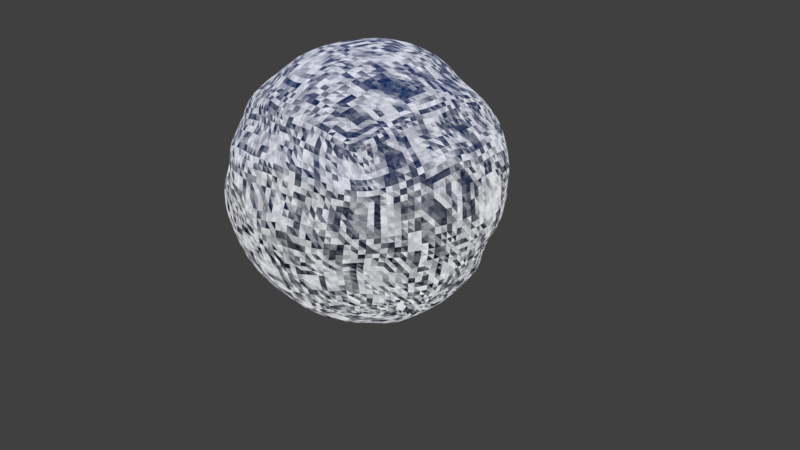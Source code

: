 # Source: Water.blend  (saved by Blender 2.79.0; exported with 4.5.12 LTS)
import bpy
from mathutils import Matrix  # noqa: F401  (used for matrix-valued properties, if any)

bpy.ops.wm.read_factory_settings(use_empty=True)
scene = bpy.context.scene
scene.name = 'Scene'

# ---- collections
col_collection_1 = bpy.data.collections.new('Collection 1'); scene.collection.children.link(col_collection_1)

# ---- materials (node trees are filled in below, after node groups)
mat_material_002 = bpy.data.materials.new('Material.002')
mat_material_002.alpha_threshold = 0.0
mat_material_002.roughness = 0.5

# ---- material node trees
mat_material_002.use_nodes = True; mat_material_002.node_tree.nodes.clear()
_N = mat_material_002.node_tree.nodes; _L = mat_material_002.node_tree.links
n0 = _N.new('ShaderNodeOutputMaterial'); n0.name = 'Material Output'; n0.location = (971, 280)
n1 = _N.new('ShaderNodeMixShader'); n1.name = 'Mix Shader'; n1.location = (745, 305)
n1.inputs[0].default_value = 0.2903
n2 = _N.new('ShaderNodeBsdfDiffuse'); n2.name = 'Diffuse BSDF.001'; n2.location = (-16, 337)
n2.inputs[0].default_value = (0.002927, 0.1618, 0.8, 1.0)
n3 = _N.new('ShaderNodeBump'); n3.name = 'Bump'; n3.location = (-273, 166)
n3.inputs[1].default_value = 4.3
n3.inputs[2].default_value = 1.0
n4 = _N.new('ShaderNodeMixShader'); n4.name = 'Mix Shader.001'; n4.location = (445, 328)
n4.inputs[0].default_value = 0.7366
n5 = _N.new('ShaderNodeBsdfTransparent'); n5.name = 'Transparent BSDF'; n5.location = (498, 127)
n6 = _N.new('ShaderNodeMix'); n6.name = 'Mix'; n6.location = (278, 128)
n6.data_type = 'RGBA'
n6.blend_type = 'ADD'
n6.inputs[0].default_value = 0.6935
n7 = _N.new('ShaderNodeTexWave'); n7.name = 'Wave Texture'; n7.location = (4, 147)
n7.bands_direction = 'DIAGONAL'
n7.rings_direction = 'SPHERICAL'
n7.inputs[1].default_value = 3.5
n7.inputs[2].default_value = 9.8
n7.inputs[3].default_value = 16.0
n7.inputs[4].default_value = 2.5
n7.inputs[6].default_value = 1.571
_L.new(n1.outputs[0], n0.inputs[0])
_L.new(n5.outputs[0], n1.inputs[2])
_L.new(n4.outputs[0], n1.inputs[1])
_L.new(n2.outputs[0], n4.inputs[1])
_L.new(n7.outputs[0], n6.inputs[6])
_L.new(n7.outputs[1], n4.inputs[2])
_L.new(n3.outputs[0], n7.inputs[0])
_L.new(n6.outputs[2], n5.inputs[0])
n0.is_active_output = True

# ---- world
world_world = bpy.data.worlds.new('World'); scene.world = world_world
world_world.color = (0.05088, 0.05088, 0.05088)
world_world.use_sun_shadow = False
world_world.sun_shadow_jitter_overblur = 0.0
world_world.cycles.sampling_method = 'MANUAL'

# ---- cameras
cam_camera = bpy.data.cameras.new('Camera')
cam_camera.clip_end = 100.0
cam_camera.lens = 35.0
cam_camera.sensor_width = 32.0
cam_camera.sensor_height = 18.0
cam_camera.ortho_scale = 7.314
cam_camera.dof.focus_distance = 0.0

# ---- lights
light_sun = bpy.data.lights.new('Sun', 'SUN')
light_sun.transmission_factor = 0.0
light_sun.angle = 0.1993
light_sun.energy = 1.0
light_sun.shadow_buffer_clip_start = 0.5
light_sun.shadow_soft_size = 0.1
light_sun.shadow_cascade_max_distance = 1000.0
light_sun_001 = bpy.data.lights.new('Sun.001', 'SUN')
light_sun_001.transmission_factor = 0.0
light_sun_001.angle = 0.1993
light_sun_001.energy = 1.0
light_sun_001.shadow_buffer_clip_start = 0.5
light_sun_001.shadow_soft_size = 0.1
light_sun_001.shadow_cascade_max_distance = 1000.0

# ---- meshes
me_cube = bpy.data.meshes.new('Cube')
me_cube.from_pydata([(1.05, 0.9853, -0.9828), (0.9564, -1.042, -0.9793), (-1.026, -0.9574, -1.002), (-1.007, 1.033, -0.9979), (1.028, 1.009, 1.01), (0.9527, -0.9961, 0.9952), (-1.027, -1.023, 1.029), (-1.034, 0.9652, 0.9902), (1.095, 0.8081, -1.128), (1.187, 0.5733, -1.142), (1.22, 0.2868, -1.196), (1.27, 0.0783, -1.231), (1.208, -0.08667, -1.259), (1.196, -0.381, -1.234), (1.109, -0.4987, -1.152), (1.136, -0.8284, -1.065), (0.7861, 1.066, -1.082), (0.6312, 1.17, -1.138), (0.3456, 1.239, -1.225), (0.1459, 1.21, -1.221), (-0.125, 1.23, -1.235), (-0.3524, 1.175, -1.213), (-0.5556, 1.158, -1.097), (-0.7283, 1.112, -1.065), (1.037, 1.098, -0.771), (1.064, 1.159, -0.5722), (1.114, 1.214, -0.3096), (1.215, 1.252, -0.1575), (1.219, 1.229, 0.1099), (1.251, 1.197, 0.3532), (1.178, 1.152, 0.6311), (1.058, 1.09, 0.8165), (0.8161, -1.095, -1.121), (0.5709, -1.137, -1.142), (0.3474, -1.205, -1.205), (0.09924, -1.18, -1.226), (-0.1809, -1.222, -1.213), (-0.3939, -1.21, -1.168), (-0.5669, -1.132, -1.15), (-0.7837, -1.114, -1.077), (1.102, -1.111, -0.8263), (1.172, -1.155, -0.6063), (1.188, -1.228, -0.3041), (1.242, -1.235, -0.1281), (1.235, -1.232, 0.08334), (1.214, -1.147, 0.3551), (1.221, -1.1, 0.6046), (1.06, -1.054, 0.7742), (-1.039, -0.73, -1.065), (-1.143, -0.6417, -1.173), (-1.169, -0.3513, -1.194), (-1.227, -0.1341, -1.214), (-1.224, 0.1151, -1.146), (-1.214, 0.3844, -1.193), (-1.194, 0.5715, -1.161), (-1.066, 0.7288, -1.118), (-1.105, -1.042, -0.8059), (-1.132, -1.172, -0.5764), (-1.223, -1.186, -0.3911), (-1.17, -1.276, -0.1199), (-1.244, -1.243, 0.1192), (-1.194, -1.165, 0.378), (-1.181, -1.192, 0.516), (-1.043, -1.097, 0.773), (-1.089, 1.059, -0.8541), (-1.162, 1.195, -0.576), (-1.18, 1.175, -0.3366), (-1.178, 1.282, -0.08492), (-1.203, 1.256, 0.119), (-1.194, 1.214, 0.361), (-1.094, 1.125, 0.567), (-1.089, 1.06, 0.8275), (1.099, 0.7931, 1.133), (1.153, 0.5523, 1.129), (1.19, 0.3718, 1.22), (1.229, 0.1322, 1.236), (1.23, -0.106, 1.174), (1.155, -0.3947, 1.233), (1.134, -0.6502, 1.143), (1.097, -0.8009, 1.114), (0.8759, 1.089, 1.067), (0.5861, 1.089, 1.112), (0.3841, 1.155, 1.205), (0.1158, 1.186, 1.216), (-0.07412, 1.235, 1.235), (-0.3668, 1.209, 1.258), (-0.6498, 1.16, 1.096), (-0.7596, 1.119, 1.077), (0.8065, -1.07, 1.052), (0.6055, -1.171, 1.169), (0.3695, -1.202, 1.182), (0.05937, -1.302, 1.219), (-0.1134, -1.238, 1.189), (-0.3981, -1.17, 1.239), (-0.5831, -1.165, 1.153), (-0.8142, -1.088, 1.112), (-1.103, -0.8159, 1.074), (-1.176, -0.5592, 1.154), (-1.166, -0.4378, 1.214), (-1.255, -0.141, 1.207), (-1.233, 0.128, 1.25), (-1.206, 0.3476, 1.166), (-1.093, 0.5284, 1.126), (-1.093, 0.8223, 1.098), (0.9364, 1.191, 0.8766), (0.6578, 1.298, 1.009), (0.4268, 1.346, 1.015), (0.09362, 1.414, 1.038), (-0.1311, 1.378, 1.062), (-0.4071, 1.331, 1.035), (-0.6515, 1.279, 1.009), (-0.9022, 1.193, 0.913), (1.001, 1.329, 0.7138), (0.6825, 1.443, 0.7462), (0.4652, 1.417, 0.7806), (0.2056, 1.536, 0.8005), (-0.07253, 1.55, 0.7787), (-0.3275, 1.479, 0.7817), (-0.6199, 1.348, 0.7256), (-0.8916, 1.234, 0.6621), (0.9353, 1.445, 0.4118), (0.7731, 1.531, 0.4696), (0.5043, 1.593, 0.4962), (0.1894, 1.683, 0.4994), (-0.1004, 1.639, 0.498), (-0.423, 1.635, 0.5174), (-0.7319, 1.546, 0.4274), (-0.9099, 1.366, 0.4348), (0.9644, 1.464, 0.1743), (0.7986, 1.495, 0.1583), (0.4619, 1.69, 0.1503), (0.161, 1.728, 0.1945), (-0.09995, 1.735, 0.1193), (-0.4087, 1.714, 0.157), (-0.6398, 1.58, 0.09414), (-0.9984, 1.387, 0.06389), (0.9644, 1.436, -0.1431), (0.6853, 1.595, -0.1408), (0.4674, 1.724, -0.1845), (0.2182, 1.778, -0.1545), (-0.08052, 1.74, -0.1747), (-0.3758, 1.647, -0.1248), (-0.7153, 1.626, -0.2081), (-0.936, 1.471, -0.06424), (0.9128, 1.415, -0.323), (0.5996, 1.445, -0.4635), (0.3611, 1.653, -0.4255), (0.1235, 1.623, -0.4754), (-0.1901, 1.589, -0.4971), (-0.4646, 1.57, -0.4587), (-0.7461, 1.419, -0.4302), (-0.9526, 1.293, -0.3747), (0.8461, 1.334, -0.6733), (0.6039, 1.42, -0.7167), (0.3558, 1.508, -0.7757), (0.1185, 1.536, -0.8139), (-0.2381, 1.54, -0.7243), (-0.4675, 1.487, -0.7536), (-0.6782, 1.406, -0.7067), (-0.8811, 1.342, -0.6595), (0.879, 1.22, -0.8554), (0.5961, 1.294, -0.9715), (0.3951, 1.306, -1.025), (0.1261, 1.374, -1.015), (-0.1553, 1.314, -1.045), (-0.3339, 1.303, -1.033), (-0.6517, 1.246, -0.9914), (-0.8817, 1.151, -0.87), (-1.195, -0.8907, -0.9197), (-1.287, -0.6055, -0.9817), (-1.335, -0.3856, -0.9734), (-1.39, -0.1449, -1.048), (-1.38, 0.1596, -1.072), (-1.407, 0.3918, -1.028), (-1.239, 0.6577, -1.011), (-1.223, 0.838, -0.9189), (-1.246, -0.9663, -0.6979), (-1.454, -0.774, -0.699), (-1.471, -0.4013, -0.8251), (-1.549, -0.1908, -0.8405), (-1.45, 0.1854, -0.8349), (-1.455, 0.4333, -0.7799), (-1.419, 0.6993, -0.7358), (-1.308, 0.9667, -0.6056), (-1.442, -0.9493, -0.4595), (-1.467, -0.7073, -0.462), (-1.649, -0.3917, -0.5208), (-1.62, -0.1248, -0.4863), (-1.66, 0.1177, -0.5206), (-1.539, 0.4004, -0.4586), (-1.517, 0.6327, -0.4848), (-1.38, 0.9402, -0.3527), (-1.409, -1.096, -0.199), (-1.548, -0.7529, -0.1286), (-1.578, -0.4962, -0.1799), (-1.683, -0.2137, -0.1693), (-1.665, 0.1885, -0.1348), (-1.618, 0.5175, -0.1644), (-1.585, 0.8623, -0.1328), (-1.415, 1.021, -0.1664), (-1.415, -1.056, 0.1314), (-1.584, -0.6919, 0.1942), (-1.706, -0.4993, 0.1364), (-1.724, -0.1338, 0.1792), (-1.708, 0.1765, 0.1533), (-1.624, 0.4129, 0.1684), (-1.55, 0.7967, 0.1699), (-1.42, 1.013, 0.1607), (-1.38, -0.9461, 0.3742), (-1.483, -0.7688, 0.4767), (-1.583, -0.4396, 0.5314), (-1.641, -0.08805, 0.5382), (-1.606, 0.07738, 0.4465), (-1.617, 0.3847, 0.4741), (-1.561, 0.7751, 0.4767), (-1.365, 0.9571, 0.4381), (-1.361, -0.9462, 0.5875), (-1.427, -0.6887, 0.6348), (-1.542, -0.4148, 0.6633), (-1.544, -0.1571, 0.7474), (-1.528, 0.1646, 0.7739), (-1.449, 0.3166, 0.7024), (-1.408, 0.7224, 0.6659), (-1.249, 0.9298, 0.5986), (-1.195, -0.8625, 0.9066), (-1.258, -0.6634, 0.8923), (-1.319, -0.4699, 0.9779), (-1.344, -0.2279, 0.9945), (-1.398, 0.1039, 1.002), (-1.278, 0.3184, 0.9882), (-1.233, 0.5647, 0.9522), (-1.229, 0.8364, 0.8654), (0.8602, -1.201, -0.8888), (0.6661, -1.287, -1.029), (0.4633, -1.351, -1.059), (0.1282, -1.364, -1.057), (-0.1978, -1.347, -1.019), (-0.4193, -1.349, -1.0), (-0.6085, -1.305, -0.9223), (-0.9035, -1.173, -0.9475), (0.941, -1.335, -0.7209), (0.7059, -1.455, -0.7088), (0.4525, -1.507, -0.7786), (0.1452, -1.502, -0.8306), (-0.1491, -1.562, -0.7672), (-0.4373, -1.458, -0.8171), (-0.6528, -1.419, -0.7348), (-0.911, -1.319, -0.6595), (0.9558, -1.413, -0.3564), (0.6527, -1.497, -0.4175), (0.422, -1.614, -0.487), (0.1043, -1.617, -0.4944), (-0.1417, -1.637, -0.5388), (-0.4474, -1.646, -0.4854), (-0.6873, -1.518, -0.4298), (-1.026, -1.396, -0.4662), (0.9504, -1.445, -0.2015), (0.7915, -1.587, -0.2038), (0.4613, -1.65, -0.2159), (0.2432, -1.761, -0.1843), (-0.1195, -1.701, -0.1411), (-0.401, -1.693, -0.1876), (-0.72, -1.605, -0.1624), (-1.049, -1.417, -0.1367), (1.008, -1.401, 0.1005), (0.7489, -1.557, 0.1031), (0.4466, -1.692, 0.2174), (0.2003, -1.768, 0.09762), (-0.1561, -1.732, 0.1083), (-0.3839, -1.642, 0.2128), (-0.8239, -1.62, 0.1534), (-0.9652, -1.367, 0.1382), (1.018, -1.348, 0.4006), (0.7536, -1.449, 0.42), (0.4606, -1.539, 0.4823), (0.2041, -1.59, 0.5287), (-0.157, -1.656, 0.4935), (-0.4934, -1.615, 0.4814), (-0.6731, -1.513, 0.4902), (-0.9476, -1.296, 0.4051), (1.027, -1.291, 0.6418), (0.8203, -1.401, 0.7167), (0.4783, -1.548, 0.7389), (0.1326, -1.567, 0.7799), (-0.1527, -1.601, 0.7411), (-0.4518, -1.503, 0.7377), (-0.7297, -1.503, 0.6766), (-0.9456, -1.347, 0.5864), (0.8726, -1.185, 0.851), (0.5673, -1.31, 0.9159), (0.336, -1.325, 0.9778), (0.1262, -1.352, 0.9928), (-0.08068, -1.382, 1.01), (-0.3093, -1.31, 0.9464), (-0.632, -1.281, 0.9202), (-0.794, -1.22, 0.8244), (1.152, 0.9062, -0.8746), (1.34, 0.6471, -0.9452), (1.299, 0.3894, -1.01), (1.347, 0.1156, -1.016), (1.311, -0.2549, -1.037), (1.375, -0.4434, -1.046), (1.242, -0.6203, -0.9332), (1.228, -0.898, -0.9118), (1.192, 0.875, -0.6781), (1.312, 0.6114, -0.7004), (1.461, 0.4819, -0.7575), (1.446, 0.1778, -0.8184), (1.536, -0.1014, -0.7817), (1.506, -0.3375, -0.8136), (1.455, -0.7047, -0.7454), (1.324, -0.8713, -0.7247), (1.302, 0.9749, -0.4008), (1.509, 0.6854, -0.3695), (1.517, 0.3565, -0.4693), (1.637, 0.09473, -0.4173), (1.587, -0.05487, -0.4648), (1.614, -0.4313, -0.4265), (1.537, -0.819, -0.4354), (1.335, -1.023, -0.3413), (1.4, 0.9583, -0.1909), (1.553, 0.756, -0.1846), (1.69, 0.4757, -0.2291), (1.774, 0.1404, -0.1611), (1.688, -0.1706, -0.1744), (1.682, -0.3793, -0.2024), (1.594, -0.7348, -0.1668), (1.446, -1.005, -0.1077), (1.385, 1.03, 0.1807), (1.533, 0.778, 0.1175), (1.614, 0.4565, 0.1698), (1.722, 0.1455, 0.135), (1.761, -0.1697, 0.1451), (1.684, -0.4128, 0.1433), (1.567, -0.7419, 0.1543), (1.451, -0.9583, 0.09692), (1.443, 0.9689, 0.393), (1.533, 0.7332, 0.4496), (1.642, 0.4574, 0.5307), (1.673, 0.1205, 0.536), (1.646, -0.05691, 0.5106), (1.614, -0.3985, 0.497), (1.554, -0.6962, 0.4439), (1.38, -0.9649, 0.4248), (1.262, 0.951, 0.7282), (1.394, 0.6435, 0.805), (1.519, 0.4906, 0.8589), (1.526, 0.2082, 0.7646), (1.59, -0.07252, 0.9089), (1.539, -0.3259, 0.7769), (1.512, -0.6557, 0.7148), (1.348, -0.9408, 0.6374), (1.219, 0.8501, 0.8495), (1.264, 0.6154, 0.9666), (1.373, 0.3631, 0.9852), (1.346, 0.129, 0.9866), (1.344, -0.08925, 1.01), (1.298, -0.4234, 1.014), (1.284, -0.6252, 0.9713), (1.165, -0.8568, 0.8431), (0.9732, 0.8611, 1.167), (1.035, 0.6486, 1.283), (1.073, 0.304, 1.331), (1.046, 0.1505, 1.364), (1.043, -0.06253, 1.355), (1.061, -0.3843, 1.321), (0.952, -0.664, 1.24), (0.9257, -0.8134, 1.116), (0.6683, 0.8237, 1.226), (0.7034, 0.5958, 1.341), (0.7271, 0.419, 1.467), (0.8527, 0.08297, 1.502), (0.7641, -0.1423, 1.473), (0.706, -0.4626, 1.477), (0.7869, -0.6695, 1.389), (0.6088, -0.9496, 1.302), (0.4226, 1.014, 1.401), (0.4536, 0.7106, 1.546), (0.5235, 0.3175, 1.637), (0.5243, 0.09633, 1.663), (0.4463, -0.1452, 1.605), (0.5227, -0.4971, 1.552), (0.4693, -0.8089, 1.503), (0.4038, -0.9751, 1.382), (0.1459, 0.9343, 1.471), (0.2035, 0.73, 1.605), (0.1721, 0.435, 1.647), (0.1469, 0.04413, 1.733), (0.1779, -0.3163, 1.7), (0.1598, -0.4858, 1.674), (0.1463, -0.7937, 1.588), (0.07896, -1.052, 1.415), (-0.065, 0.9413, 1.434), (-0.07389, 0.8008, 1.622), (-0.1989, 0.4872, 1.697), (-0.1646, 0.08686, 1.699), (-0.149, -0.1989, 1.733), (-0.07596, -0.4547, 1.661), (-0.1412, -0.8057, 1.5), (-0.07819, -1.088, 1.359), (-0.4386, 1.046, 1.446), (-0.5394, 0.7411, 1.546), (-0.5239, 0.4395, 1.646), (-0.5788, 0.1775, 1.655), (-0.5574, -0.1924, 1.677), (-0.5348, -0.421, 1.586), (-0.5174, -0.6645, 1.55), (-0.4527, -0.9843, 1.36), (-0.7336, 0.9144, 1.295), (-0.8348, 0.7087, 1.409), (-0.8042, 0.3739, 1.468), (-0.8502, 0.2303, 1.472), (-0.8283, -0.1833, 1.503), (-0.8457, -0.3384, 1.519), (-0.7692, -0.6682, 1.367), (-0.6989, -0.8454, 1.266), (-0.8424, 0.917, 1.231), (-0.9292, 0.6594, 1.278), (-1.039, 0.4532, 1.361), (-1.021, 0.2076, 1.381), (-1.037, -0.08696, 1.35), (-0.975, -0.3348, 1.367), (-0.9186, -0.5971, 1.34), (-0.8968, -0.8773, 1.234), (0.8501, 0.9241, -1.277), (0.6323, 0.9281, -1.345), (0.3917, 0.9978, -1.32), (0.1236, 1.005, -1.388), (-0.09806, 0.9693, -1.43), (-0.4016, 0.9327, -1.405), (-0.6336, 0.8538, -1.322), (-0.8446, 0.8111, -1.23), (0.9429, 0.704, -1.349), (0.7896, 0.7561, -1.4), (0.3827, 0.7457, -1.497), (0.1676, 0.7523, -1.517), (-0.1745, 0.8306, -1.536), (-0.4301, 0.78, -1.516), (-0.7582, 0.708, -1.4), (-0.918, 0.6824, -1.336), (0.9592, 0.3865, -1.364), (0.7891, 0.4104, -1.556), (0.453, 0.4635, -1.624), (0.15, 0.454, -1.676), (-0.08763, 0.4793, -1.643), (-0.3905, 0.529, -1.63), (-0.6973, 0.4796, -1.449), (-0.9792, 0.451, -1.355), (0.9427, 0.05947, -1.426), (0.6383, 0.09329, -1.57), (0.4708, 0.1776, -1.642), (0.2595, 0.1411, -1.735), (-0.1759, 0.1529, -1.664), (-0.4217, 0.1547, -1.623), (-0.694, 0.1052, -1.531), (-1.008, 0.126, -1.385), (0.9501, -0.1628, -1.454), (0.8349, -0.171, -1.587), (0.4902, -0.1966, -1.694), (0.04016, -0.2149, -1.733), (-0.1573, -0.2114, -1.704), (-0.4476, -0.184, -1.674), (-0.7508, -0.1632, -1.598), (-0.9959, -0.1348, -1.423), (0.9769, -0.4354, -1.411), (0.7206, -0.459, -1.537), (0.3493, -0.4961, -1.622), (0.1068, -0.5107, -1.655), (-0.1804, -0.4808, -1.644), (-0.3937, -0.4851, -1.615), (-0.7332, -0.4022, -1.485), (-0.9879, -0.4164, -1.399), (0.9566, -0.6428, -1.303), (0.7144, -0.7217, -1.394), (0.4951, -0.7343, -1.463), (0.1543, -0.7829, -1.511), (-0.1291, -0.7625, -1.558), (-0.4164, -0.7506, -1.478), (-0.6643, -0.7063, -1.478), (-0.8871, -0.6879, -1.365), (0.951, -0.933, -1.177), (0.7408, -0.9348, -1.304), (0.4872, -0.9993, -1.363), (0.1197, -1.008, -1.395), (-0.112, -0.9763, -1.389), (-0.3526, -1.016, -1.335), (-0.666, -0.8565, -1.255), (-0.8317, -0.8469, -1.155)], [], [(487, 39, 2, 48), (423, 96, 6, 95), (359, 79, 5, 47), (295, 95, 6, 63), (231, 103, 7, 71), (167, 23, 3, 64), (87, 111, 71, 7), (111, 119, 70, 71), (119, 127, 69, 70), (127, 135, 68, 69), (135, 143, 67, 68), (143, 151, 66, 67), (151, 159, 65, 66), (159, 167, 64, 65), (4, 31, 104, 80), (80, 104, 105, 81), (81, 105, 106, 82), (82, 106, 107, 83), (83, 107, 108, 84), (84, 108, 109, 85), (85, 109, 110, 86), (86, 110, 111, 87), (31, 30, 112, 104), (104, 112, 113, 105), (105, 113, 114, 106), (106, 114, 115, 107), (107, 115, 116, 108), (108, 116, 117, 109), (109, 117, 118, 110), (110, 118, 119, 111), (30, 29, 120, 112), (112, 120, 121, 113), (113, 121, 122, 114), (114, 122, 123, 115), (115, 123, 124, 116), (116, 124, 125, 117), (117, 125, 126, 118), (118, 126, 127, 119), (29, 28, 128, 120), (120, 128, 129, 121), (121, 129, 130, 122), (122, 130, 131, 123), (123, 131, 132, 124), (124, 132, 133, 125), (125, 133, 134, 126), (126, 134, 135, 127), (28, 27, 136, 128), (128, 136, 137, 129), (129, 137, 138, 130), (130, 138, 139, 131), (131, 139, 140, 132), (132, 140, 141, 133), (133, 141, 142, 134), (134, 142, 143, 135), (27, 26, 144, 136), (136, 144, 145, 137), (137, 145, 146, 138), (138, 146, 147, 139), (139, 147, 148, 140), (140, 148, 149, 141), (141, 149, 150, 142), (142, 150, 151, 143), (26, 25, 152, 144), (144, 152, 153, 145), (145, 153, 154, 146), (146, 154, 155, 147), (147, 155, 156, 148), (148, 156, 157, 149), (149, 157, 158, 150), (150, 158, 159, 151), (25, 24, 160, 152), (152, 160, 161, 153), (153, 161, 162, 154), (154, 162, 163, 155), (155, 163, 164, 156), (156, 164, 165, 157), (157, 165, 166, 158), (158, 166, 167, 159), (24, 0, 16, 160), (160, 16, 17, 161), (161, 17, 18, 162), (162, 18, 19, 163), (163, 19, 20, 164), (164, 20, 21, 165), (165, 21, 22, 166), (166, 22, 23, 167), (55, 175, 64, 3), (175, 183, 65, 64), (183, 191, 66, 65), (191, 199, 67, 66), (199, 207, 68, 67), (207, 215, 69, 68), (215, 223, 70, 69), (223, 231, 71, 70), (2, 56, 168, 48), (48, 168, 169, 49), (49, 169, 170, 50), (50, 170, 171, 51), (51, 171, 172, 52), (52, 172, 173, 53), (53, 173, 174, 54), (54, 174, 175, 55), (56, 57, 176, 168), (168, 176, 177, 169), (169, 177, 178, 170), (170, 178, 179, 171), (171, 179, 180, 172), (172, 180, 181, 173), (173, 181, 182, 174), (174, 182, 183, 175), (57, 58, 184, 176), (176, 184, 185, 177), (177, 185, 186, 178), (178, 186, 187, 179), (179, 187, 188, 180), (180, 188, 189, 181), (181, 189, 190, 182), (182, 190, 191, 183), (58, 59, 192, 184), (184, 192, 193, 185), (185, 193, 194, 186), (186, 194, 195, 187), (187, 195, 196, 188), (188, 196, 197, 189), (189, 197, 198, 190), (190, 198, 199, 191), (59, 60, 200, 192), (192, 200, 201, 193), (193, 201, 202, 194), (194, 202, 203, 195), (195, 203, 204, 196), (196, 204, 205, 197), (197, 205, 206, 198), (198, 206, 207, 199), (60, 61, 208, 200), (200, 208, 209, 201), (201, 209, 210, 202), (202, 210, 211, 203), (203, 211, 212, 204), (204, 212, 213, 205), (205, 213, 214, 206), (206, 214, 215, 207), (61, 62, 216, 208), (208, 216, 217, 209), (209, 217, 218, 210), (210, 218, 219, 211), (211, 219, 220, 212), (212, 220, 221, 213), (213, 221, 222, 214), (214, 222, 223, 215), (62, 63, 224, 216), (216, 224, 225, 217), (217, 225, 226, 218), (218, 226, 227, 219), (219, 227, 228, 220), (220, 228, 229, 221), (221, 229, 230, 222), (222, 230, 231, 223), (63, 6, 96, 224), (224, 96, 97, 225), (225, 97, 98, 226), (226, 98, 99, 227), (227, 99, 100, 228), (228, 100, 101, 229), (229, 101, 102, 230), (230, 102, 103, 231), (39, 239, 56, 2), (239, 247, 57, 56), (247, 255, 58, 57), (255, 263, 59, 58), (263, 271, 60, 59), (271, 279, 61, 60), (279, 287, 62, 61), (287, 295, 63, 62), (1, 40, 232, 32), (32, 232, 233, 33), (33, 233, 234, 34), (34, 234, 235, 35), (35, 235, 236, 36), (36, 236, 237, 37), (37, 237, 238, 38), (38, 238, 239, 39), (40, 41, 240, 232), (232, 240, 241, 233), (233, 241, 242, 234), (234, 242, 243, 235), (235, 243, 244, 236), (236, 244, 245, 237), (237, 245, 246, 238), (238, 246, 247, 239), (41, 42, 248, 240), (240, 248, 249, 241), (241, 249, 250, 242), (242, 250, 251, 243), (243, 251, 252, 244), (244, 252, 253, 245), (245, 253, 254, 246), (246, 254, 255, 247), (42, 43, 256, 248), (248, 256, 257, 249), (249, 257, 258, 250), (250, 258, 259, 251), (251, 259, 260, 252), (252, 260, 261, 253), (253, 261, 262, 254), (254, 262, 263, 255), (43, 44, 264, 256), (256, 264, 265, 257), (257, 265, 266, 258), (258, 266, 267, 259), (259, 267, 268, 260), (260, 268, 269, 261), (261, 269, 270, 262), (262, 270, 271, 263), (44, 45, 272, 264), (264, 272, 273, 265), (265, 273, 274, 266), (266, 274, 275, 267), (267, 275, 276, 268), (268, 276, 277, 269), (269, 277, 278, 270), (270, 278, 279, 271), (45, 46, 280, 272), (272, 280, 281, 273), (273, 281, 282, 274), (274, 282, 283, 275), (275, 283, 284, 276), (276, 284, 285, 277), (277, 285, 286, 278), (278, 286, 287, 279), (46, 47, 288, 280), (280, 288, 289, 281), (281, 289, 290, 282), (282, 290, 291, 283), (283, 291, 292, 284), (284, 292, 293, 285), (285, 293, 294, 286), (286, 294, 295, 287), (47, 5, 88, 288), (288, 88, 89, 289), (289, 89, 90, 290), (290, 90, 91, 291), (291, 91, 92, 292), (292, 92, 93, 293), (293, 93, 94, 294), (294, 94, 95, 295), (15, 303, 40, 1), (303, 311, 41, 40), (311, 319, 42, 41), (319, 327, 43, 42), (327, 335, 44, 43), (335, 343, 45, 44), (343, 351, 46, 45), (351, 359, 47, 46), (0, 24, 296, 8), (8, 296, 297, 9), (9, 297, 298, 10), (10, 298, 299, 11), (11, 299, 300, 12), (12, 300, 301, 13), (13, 301, 302, 14), (14, 302, 303, 15), (24, 25, 304, 296), (296, 304, 305, 297), (297, 305, 306, 298), (298, 306, 307, 299), (299, 307, 308, 300), (300, 308, 309, 301), (301, 309, 310, 302), (302, 310, 311, 303), (25, 26, 312, 304), (304, 312, 313, 305), (305, 313, 314, 306), (306, 314, 315, 307), (307, 315, 316, 308), (308, 316, 317, 309), (309, 317, 318, 310), (310, 318, 319, 311), (26, 27, 320, 312), (312, 320, 321, 313), (313, 321, 322, 314), (314, 322, 323, 315), (315, 323, 324, 316), (316, 324, 325, 317), (317, 325, 326, 318), (318, 326, 327, 319), (27, 28, 328, 320), (320, 328, 329, 321), (321, 329, 330, 322), (322, 330, 331, 323), (323, 331, 332, 324), (324, 332, 333, 325), (325, 333, 334, 326), (326, 334, 335, 327), (28, 29, 336, 328), (328, 336, 337, 329), (329, 337, 338, 330), (330, 338, 339, 331), (331, 339, 340, 332), (332, 340, 341, 333), (333, 341, 342, 334), (334, 342, 343, 335), (29, 30, 344, 336), (336, 344, 345, 337), (337, 345, 346, 338), (338, 346, 347, 339), (339, 347, 348, 340), (340, 348, 349, 341), (341, 349, 350, 342), (342, 350, 351, 343), (30, 31, 352, 344), (344, 352, 353, 345), (345, 353, 354, 346), (346, 354, 355, 347), (347, 355, 356, 348), (348, 356, 357, 349), (349, 357, 358, 350), (350, 358, 359, 351), (31, 4, 72, 352), (352, 72, 73, 353), (353, 73, 74, 354), (354, 74, 75, 355), (355, 75, 76, 356), (356, 76, 77, 357), (357, 77, 78, 358), (358, 78, 79, 359), (79, 367, 88, 5), (367, 375, 89, 88), (375, 383, 90, 89), (383, 391, 91, 90), (391, 399, 92, 91), (399, 407, 93, 92), (407, 415, 94, 93), (415, 423, 95, 94), (4, 80, 360, 72), (72, 360, 361, 73), (73, 361, 362, 74), (74, 362, 363, 75), (75, 363, 364, 76), (76, 364, 365, 77), (77, 365, 366, 78), (78, 366, 367, 79), (80, 81, 368, 360), (360, 368, 369, 361), (361, 369, 370, 362), (362, 370, 371, 363), (363, 371, 372, 364), (364, 372, 373, 365), (365, 373, 374, 366), (366, 374, 375, 367), (81, 82, 376, 368), (368, 376, 377, 369), (369, 377, 378, 370), (370, 378, 379, 371), (371, 379, 380, 372), (372, 380, 381, 373), (373, 381, 382, 374), (374, 382, 383, 375), (82, 83, 384, 376), (376, 384, 385, 377), (377, 385, 386, 378), (378, 386, 387, 379), (379, 387, 388, 380), (380, 388, 389, 381), (381, 389, 390, 382), (382, 390, 391, 383), (83, 84, 392, 384), (384, 392, 393, 385), (385, 393, 394, 386), (386, 394, 395, 387), (387, 395, 396, 388), (388, 396, 397, 389), (389, 397, 398, 390), (390, 398, 399, 391), (84, 85, 400, 392), (392, 400, 401, 393), (393, 401, 402, 394), (394, 402, 403, 395), (395, 403, 404, 396), (396, 404, 405, 397), (397, 405, 406, 398), (398, 406, 407, 399), (85, 86, 408, 400), (400, 408, 409, 401), (401, 409, 410, 402), (402, 410, 411, 403), (403, 411, 412, 404), (404, 412, 413, 405), (405, 413, 414, 406), (406, 414, 415, 407), (86, 87, 416, 408), (408, 416, 417, 409), (409, 417, 418, 410), (410, 418, 419, 411), (411, 419, 420, 412), (412, 420, 421, 413), (413, 421, 422, 414), (414, 422, 423, 415), (87, 7, 103, 416), (416, 103, 102, 417), (417, 102, 101, 418), (418, 101, 100, 419), (419, 100, 99, 420), (420, 99, 98, 421), (421, 98, 97, 422), (422, 97, 96, 423), (23, 431, 55, 3), (431, 439, 54, 55), (439, 447, 53, 54), (447, 455, 52, 53), (455, 463, 51, 52), (463, 471, 50, 51), (471, 479, 49, 50), (479, 487, 48, 49), (0, 8, 424, 16), (16, 424, 425, 17), (17, 425, 426, 18), (18, 426, 427, 19), (19, 427, 428, 20), (20, 428, 429, 21), (21, 429, 430, 22), (22, 430, 431, 23), (8, 9, 432, 424), (424, 432, 433, 425), (425, 433, 434, 426), (426, 434, 435, 427), (427, 435, 436, 428), (428, 436, 437, 429), (429, 437, 438, 430), (430, 438, 439, 431), (9, 10, 440, 432), (432, 440, 441, 433), (433, 441, 442, 434), (434, 442, 443, 435), (435, 443, 444, 436), (436, 444, 445, 437), (437, 445, 446, 438), (438, 446, 447, 439), (10, 11, 448, 440), (440, 448, 449, 441), (441, 449, 450, 442), (442, 450, 451, 443), (443, 451, 452, 444), (444, 452, 453, 445), (445, 453, 454, 446), (446, 454, 455, 447), (11, 12, 456, 448), (448, 456, 457, 449), (449, 457, 458, 450), (450, 458, 459, 451), (451, 459, 460, 452), (452, 460, 461, 453), (453, 461, 462, 454), (454, 462, 463, 455), (12, 13, 464, 456), (456, 464, 465, 457), (457, 465, 466, 458), (458, 466, 467, 459), (459, 467, 468, 460), (460, 468, 469, 461), (461, 469, 470, 462), (462, 470, 471, 463), (13, 14, 472, 464), (464, 472, 473, 465), (465, 473, 474, 466), (466, 474, 475, 467), (467, 475, 476, 468), (468, 476, 477, 469), (469, 477, 478, 470), (470, 478, 479, 471), (14, 15, 480, 472), (472, 480, 481, 473), (473, 481, 482, 474), (474, 482, 483, 475), (475, 483, 484, 476), (476, 484, 485, 477), (477, 485, 486, 478), (478, 486, 487, 479), (15, 1, 32, 480), (480, 32, 33, 481), (481, 33, 34, 482), (482, 34, 35, 483), (483, 35, 36, 484), (484, 36, 37, 485), (485, 37, 38, 486), (486, 38, 39, 487)])
me_cube.materials.append(mat_material_002)
me_cube.use_remesh_preserve_volume = False
me_cube.use_remesh_preserve_attributes = False
me_cube.use_mirror_vertex_groups = False
me_cube.update()

# ---- objects
ob_sun = bpy.data.objects.new('Sun', light_sun)
ob_cube = bpy.data.objects.new('Cube', me_cube)
ob_camera = bpy.data.objects.new('Camera', cam_camera)
ob_sun_001 = bpy.data.objects.new('Sun.001', light_sun_001)

# ---- transforms, parenting, visibility, modifiers, constraints
ob_sun.location = (0.6821, 7.717, 5.545)
ob_sun.lineart.crease_threshold = 0.0
ob_cube.location = (0.0, 0.0, 1.0)
ob_cube.lock_rotations_4d = False
ob_cube.empty_display_type = 'ARROWS'
ob_cube.lineart.crease_threshold = 0.0
_m = ob_cube.modifiers.new('Subsurf', 'SUBSURF')
_m.uv_smooth = 'PRESERVE_CORNERS'
_m.quality = 2
_m.levels = 3
_m.show_only_control_edges = False
ob_camera.location = (7.481, -6.508, 5.344)
ob_camera.rotation_euler = (1.109, 0.0, 0.8149)
ob_camera.lock_rotations_4d = False
ob_camera.empty_display_type = 'ARROWS'
ob_camera.color = (0.0, 0.0, 0.0, 0.0)
ob_camera.display_type = 'WIRE'
ob_camera.lineart.crease_threshold = 0.0
ob_sun_001.location = (0.6821, -6.769, 5.545)
ob_sun_001.lineart.crease_threshold = 0.0

# ---- collection membership
col_collection_1.objects.link(ob_sun)
col_collection_1.objects.link(ob_cube)
col_collection_1.objects.link(ob_camera)
col_collection_1.objects.link(ob_sun_001)

# ---- scene / render settings (as saved in the file)
scene.camera = ob_camera
scene.frame_start = 1; scene.frame_end = 250; scene.frame_set(1)
scene.render.engine = 'CYCLES'
scene.render.resolution_percentage = 50
scene.render.dither_intensity = 0.0
scene.cycles.use_denoising = False
scene.cycles.samples = 128
scene.cycles.sampling_pattern = 'TABULATED_SOBOL'
scene.cycles.use_adaptive_sampling = False
scene.cycles.use_light_tree = False
scene.cycles.blur_glossy = 0.0
scene.cycles.sample_clamp_indirect = 0.0
scene.view_settings.view_transform = 'Standard'
bpy.context.view_layer.update()
